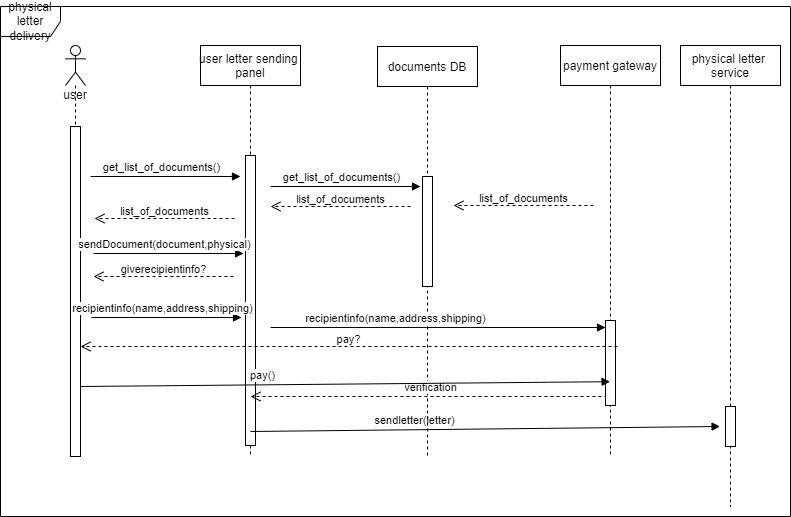

The diagram above was exported from draw.io. Its source (the exported page's mxGraphModel, read from the mxfile embedded in the PNG):
<mxGraphModel dx="281" dy="621" grid="1" gridSize="10" guides="1" tooltips="1" connect="1" arrows="1" fold="1" page="1" pageScale="1" pageWidth="850" pageHeight="1100" math="0" shadow="0">
  <root>
    <mxCell id="0" />
    <mxCell id="1" parent="0" />
    <mxCell id="62iLxjVJGYPEeGBwEZaz-22" value="physical letter delivery" style="shape=umlFrame;whiteSpace=wrap;html=1;fillColor=none;gradientColor=none;" parent="1" vertex="1">
      <mxGeometry x="100" y="40" width="790" height="510" as="geometry" />
    </mxCell>
    <mxCell id="62iLxjVJGYPEeGBwEZaz-5" value="user" style="shape=umlLifeline;participant=umlActor;perimeter=lifelinePerimeter;whiteSpace=wrap;html=1;container=1;collapsible=0;recursiveResize=0;verticalAlign=top;spacingTop=36;outlineConnect=0;" parent="1" vertex="1">
      <mxGeometry x="165" y="79" width="20" height="411" as="geometry" />
    </mxCell>
    <mxCell id="3nuBFxr9cyL0pnOWT2aG-5" value="user letter sending &#10;panel" style="shape=umlLifeline;perimeter=lifelinePerimeter;container=1;collapsible=0;recursiveResize=0;rounded=0;shadow=0;strokeWidth=1;" parent="1" vertex="1">
      <mxGeometry x="300" y="79" width="100" height="411" as="geometry" />
    </mxCell>
    <mxCell id="3nuBFxr9cyL0pnOWT2aG-6" value="" style="points=[];perimeter=orthogonalPerimeter;rounded=0;shadow=0;strokeWidth=1;" parent="3nuBFxr9cyL0pnOWT2aG-5" vertex="1">
      <mxGeometry x="45" y="110" width="10" height="290" as="geometry" />
    </mxCell>
    <object label="" sdf="sdf" id="ZNWFDH6_I_0Zf-ZtsdpX-36">
      <mxCell style="html=1;verticalAlign=bottom;endArrow=block;rounded=0;entryX=0.496;entryY=0.82;entryDx=0;entryDy=0;entryPerimeter=0;" parent="3nuBFxr9cyL0pnOWT2aG-5" edge="1">
        <mxGeometry x="0.0333" y="10" width="80" relative="1" as="geometry">
          <mxPoint x="50" y="386" as="sourcePoint" />
          <mxPoint x="519.6000000000001" y="381.00000000000006" as="targetPoint" />
          <mxPoint as="offset" />
        </mxGeometry>
      </mxCell>
    </object>
    <mxCell id="ZNWFDH6_I_0Zf-ZtsdpX-37" value="sendletter(letter)" style="edgeLabel;html=1;align=center;verticalAlign=middle;resizable=0;points=[];" parent="ZNWFDH6_I_0Zf-ZtsdpX-36" vertex="1" connectable="0">
      <mxGeometry x="-0.4156" y="-1" relative="1" as="geometry">
        <mxPoint x="26" y="-11" as="offset" />
      </mxGeometry>
    </mxCell>
    <mxCell id="62iLxjVJGYPEeGBwEZaz-1" value="" style="html=1;points=[];perimeter=orthogonalPerimeter;" parent="1" vertex="1">
      <mxGeometry x="170" y="160" width="10" height="330" as="geometry" />
    </mxCell>
    <object label="" sdf="sdf" id="62iLxjVJGYPEeGBwEZaz-9">
      <mxCell style="html=1;verticalAlign=bottom;endArrow=block;rounded=0;" parent="1" edge="1">
        <mxGeometry x="0.0333" y="10" width="80" relative="1" as="geometry">
          <mxPoint x="190" y="210" as="sourcePoint" />
          <mxPoint x="340" y="210" as="targetPoint" />
          <mxPoint as="offset" />
        </mxGeometry>
      </mxCell>
    </object>
    <mxCell id="62iLxjVJGYPEeGBwEZaz-23" value="get_list_of_documents()" style="edgeLabel;html=1;align=center;verticalAlign=middle;resizable=0;points=[];" parent="62iLxjVJGYPEeGBwEZaz-9" vertex="1" connectable="0">
      <mxGeometry x="-0.4156" y="-1" relative="1" as="geometry">
        <mxPoint x="26" y="-11" as="offset" />
      </mxGeometry>
    </mxCell>
    <mxCell id="62iLxjVJGYPEeGBwEZaz-15" value="documents DB" style="shape=umlLifeline;perimeter=lifelinePerimeter;container=1;collapsible=0;recursiveResize=0;rounded=0;shadow=0;strokeWidth=1;" parent="1" vertex="1">
      <mxGeometry x="477" y="80" width="100" height="410" as="geometry" />
    </mxCell>
    <mxCell id="62iLxjVJGYPEeGBwEZaz-16" value="" style="points=[];perimeter=orthogonalPerimeter;rounded=0;shadow=0;strokeWidth=1;" parent="62iLxjVJGYPEeGBwEZaz-15" vertex="1">
      <mxGeometry x="45" y="130" width="10" height="110" as="geometry" />
    </mxCell>
    <mxCell id="ZNWFDH6_I_0Zf-ZtsdpX-19" value="list_of_documents" style="html=1;verticalAlign=bottom;endArrow=open;dashed=1;endSize=8;rounded=0;" parent="62iLxjVJGYPEeGBwEZaz-15" edge="1">
      <mxGeometry y="2" relative="1" as="geometry">
        <mxPoint x="33" y="159.99999999999977" as="sourcePoint" />
        <mxPoint x="-107" y="159.99999999999977" as="targetPoint" />
        <mxPoint as="offset" />
      </mxGeometry>
    </mxCell>
    <mxCell id="ZNWFDH6_I_0Zf-ZtsdpX-30" value="verification" style="html=1;verticalAlign=bottom;endArrow=open;dashed=1;endSize=8;rounded=0;" parent="62iLxjVJGYPEeGBwEZaz-15" edge="1">
      <mxGeometry x="-0.0082" relative="1" as="geometry">
        <mxPoint x="230" y="349.99999999999966" as="sourcePoint" />
        <mxPoint x="-127" y="350" as="targetPoint" />
        <mxPoint as="offset" />
      </mxGeometry>
    </mxCell>
    <mxCell id="ZNWFDH6_I_0Zf-ZtsdpX-3" value="list_of_documents" style="html=1;verticalAlign=bottom;endArrow=open;dashed=1;endSize=8;rounded=0;" parent="1" edge="1">
      <mxGeometry y="2" relative="1" as="geometry">
        <mxPoint x="334" y="251.99999999999977" as="sourcePoint" />
        <mxPoint x="194" y="251.99999999999977" as="targetPoint" />
        <mxPoint as="offset" />
      </mxGeometry>
    </mxCell>
    <object label="" sdf="sdf" id="ZNWFDH6_I_0Zf-ZtsdpX-4">
      <mxCell style="html=1;verticalAlign=bottom;endArrow=block;rounded=0;" parent="1" edge="1">
        <mxGeometry x="0.0333" y="10" width="80" relative="1" as="geometry">
          <mxPoint x="193.0000000000001" y="287" as="sourcePoint" />
          <mxPoint x="343" y="287" as="targetPoint" />
          <mxPoint as="offset" />
        </mxGeometry>
      </mxCell>
    </object>
    <mxCell id="ZNWFDH6_I_0Zf-ZtsdpX-5" value="sendDocument(document,physical)" style="edgeLabel;html=1;align=center;verticalAlign=middle;resizable=0;points=[];" parent="ZNWFDH6_I_0Zf-ZtsdpX-4" vertex="1" connectable="0">
      <mxGeometry x="-0.4156" y="-1" relative="1" as="geometry">
        <mxPoint x="26" y="-11" as="offset" />
      </mxGeometry>
    </mxCell>
    <mxCell id="ZNWFDH6_I_0Zf-ZtsdpX-16" value="giverecipientinfo?" style="html=1;verticalAlign=bottom;endArrow=open;dashed=1;endSize=8;rounded=0;" parent="1" edge="1">
      <mxGeometry y="2" relative="1" as="geometry">
        <mxPoint x="333" y="309.9999999999998" as="sourcePoint" />
        <mxPoint x="193" y="309.9999999999998" as="targetPoint" />
        <mxPoint as="offset" />
      </mxGeometry>
    </mxCell>
    <object label="" sdf="sdf" id="ZNWFDH6_I_0Zf-ZtsdpX-17">
      <mxCell style="html=1;verticalAlign=bottom;endArrow=block;rounded=0;" parent="1" edge="1">
        <mxGeometry x="0.0333" y="10" width="80" relative="1" as="geometry">
          <mxPoint x="370" y="220" as="sourcePoint" />
          <mxPoint x="520" y="220" as="targetPoint" />
          <mxPoint as="offset" />
        </mxGeometry>
      </mxCell>
    </object>
    <mxCell id="ZNWFDH6_I_0Zf-ZtsdpX-18" value="get_list_of_documents()" style="edgeLabel;html=1;align=center;verticalAlign=middle;resizable=0;points=[];" parent="ZNWFDH6_I_0Zf-ZtsdpX-17" vertex="1" connectable="0">
      <mxGeometry x="-0.4156" y="-1" relative="1" as="geometry">
        <mxPoint x="26" y="-11" as="offset" />
      </mxGeometry>
    </mxCell>
    <mxCell id="ZNWFDH6_I_0Zf-ZtsdpX-20" value="payment gateway" style="shape=umlLifeline;perimeter=lifelinePerimeter;container=1;collapsible=0;recursiveResize=0;rounded=0;shadow=0;strokeWidth=1;" parent="1" vertex="1">
      <mxGeometry x="660" y="79" width="100" height="410" as="geometry" />
    </mxCell>
    <mxCell id="ZNWFDH6_I_0Zf-ZtsdpX-21" value="" style="points=[];perimeter=orthogonalPerimeter;rounded=0;shadow=0;strokeWidth=1;" parent="ZNWFDH6_I_0Zf-ZtsdpX-20" vertex="1">
      <mxGeometry x="45" y="275" width="10" height="85" as="geometry" />
    </mxCell>
    <mxCell id="ZNWFDH6_I_0Zf-ZtsdpX-22" value="list_of_documents" style="html=1;verticalAlign=bottom;endArrow=open;dashed=1;endSize=8;rounded=0;" parent="ZNWFDH6_I_0Zf-ZtsdpX-20" edge="1">
      <mxGeometry y="2" relative="1" as="geometry">
        <mxPoint x="33" y="159.99999999999977" as="sourcePoint" />
        <mxPoint x="-107" y="159.99999999999977" as="targetPoint" />
        <mxPoint as="offset" />
      </mxGeometry>
    </mxCell>
    <object label="" sdf="sdf" id="ZNWFDH6_I_0Zf-ZtsdpX-23">
      <mxCell style="html=1;verticalAlign=bottom;endArrow=block;rounded=0;" parent="1" edge="1">
        <mxGeometry x="0.0333" y="10" width="80" relative="1" as="geometry">
          <mxPoint x="191" y="351" as="sourcePoint" />
          <mxPoint x="341" y="351" as="targetPoint" />
          <mxPoint as="offset" />
        </mxGeometry>
      </mxCell>
    </object>
    <mxCell id="ZNWFDH6_I_0Zf-ZtsdpX-24" value="recipientinfo(name,address,shipping)" style="edgeLabel;html=1;align=center;verticalAlign=middle;resizable=0;points=[];" parent="ZNWFDH6_I_0Zf-ZtsdpX-23" vertex="1" connectable="0">
      <mxGeometry x="-0.4156" y="-1" relative="1" as="geometry">
        <mxPoint x="26" y="-11" as="offset" />
      </mxGeometry>
    </mxCell>
    <object label="" sdf="sdf" id="ZNWFDH6_I_0Zf-ZtsdpX-25">
      <mxCell style="html=1;verticalAlign=bottom;endArrow=block;rounded=0;" parent="1" target="ZNWFDH6_I_0Zf-ZtsdpX-21" edge="1">
        <mxGeometry x="0.0333" y="10" width="80" relative="1" as="geometry">
          <mxPoint x="370" y="361" as="sourcePoint" />
          <mxPoint x="520" y="361" as="targetPoint" />
          <mxPoint as="offset" />
        </mxGeometry>
      </mxCell>
    </object>
    <mxCell id="ZNWFDH6_I_0Zf-ZtsdpX-26" value="recipientinfo(name,address,shipping)" style="edgeLabel;html=1;align=center;verticalAlign=middle;resizable=0;points=[];" parent="ZNWFDH6_I_0Zf-ZtsdpX-25" vertex="1" connectable="0">
      <mxGeometry x="-0.4156" y="-1" relative="1" as="geometry">
        <mxPoint x="26" y="-11" as="offset" />
      </mxGeometry>
    </mxCell>
    <mxCell id="ZNWFDH6_I_0Zf-ZtsdpX-27" value="pay?" style="html=1;verticalAlign=bottom;endArrow=open;dashed=1;endSize=8;rounded=0;" parent="1" target="62iLxjVJGYPEeGBwEZaz-1" edge="1">
      <mxGeometry y="2" relative="1" as="geometry">
        <mxPoint x="717" y="379.9999999999998" as="sourcePoint" />
        <mxPoint x="577" y="379.9999999999998" as="targetPoint" />
        <mxPoint as="offset" />
      </mxGeometry>
    </mxCell>
    <object label="" sdf="sdf" id="ZNWFDH6_I_0Zf-ZtsdpX-28">
      <mxCell style="html=1;verticalAlign=bottom;endArrow=block;rounded=0;entryX=0.496;entryY=0.82;entryDx=0;entryDy=0;entryPerimeter=0;" parent="1" target="ZNWFDH6_I_0Zf-ZtsdpX-20" edge="1">
        <mxGeometry x="0.0333" y="10" width="80" relative="1" as="geometry">
          <mxPoint x="180" y="420" as="sourcePoint" />
          <mxPoint x="330" y="420" as="targetPoint" />
          <mxPoint as="offset" />
        </mxGeometry>
      </mxCell>
    </object>
    <mxCell id="ZNWFDH6_I_0Zf-ZtsdpX-29" value="pay()" style="edgeLabel;html=1;align=center;verticalAlign=middle;resizable=0;points=[];" parent="ZNWFDH6_I_0Zf-ZtsdpX-28" vertex="1" connectable="0">
      <mxGeometry x="-0.4156" y="-1" relative="1" as="geometry">
        <mxPoint x="26" y="-11" as="offset" />
      </mxGeometry>
    </mxCell>
    <mxCell id="ZNWFDH6_I_0Zf-ZtsdpX-33" value="physical letter &#10;service" style="shape=umlLifeline;perimeter=lifelinePerimeter;container=1;collapsible=0;recursiveResize=0;rounded=0;shadow=0;strokeWidth=1;" parent="1" vertex="1">
      <mxGeometry x="780" y="79" width="100" height="461" as="geometry" />
    </mxCell>
    <mxCell id="ZNWFDH6_I_0Zf-ZtsdpX-34" value="" style="points=[];perimeter=orthogonalPerimeter;rounded=0;shadow=0;strokeWidth=1;" parent="1" vertex="1">
      <mxGeometry x="825" y="440" width="10" height="40" as="geometry" />
    </mxCell>
  </root>
</mxGraphModel>